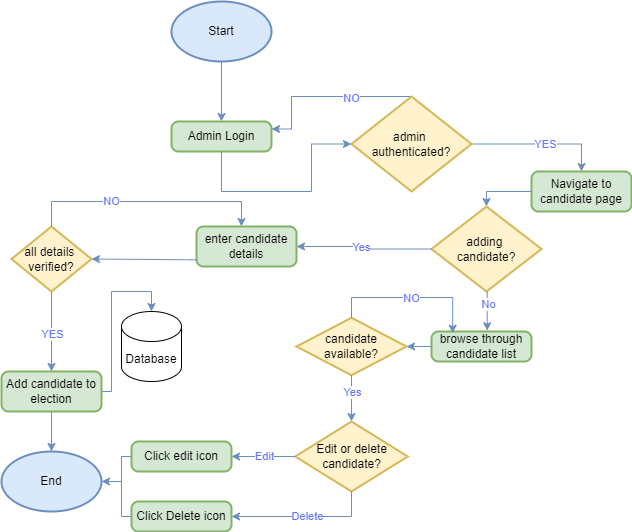

The diagram above was exported from draw.io. Its source (the exported page's mxGraphModel, read from the mxfile embedded in the PNG):
<mxGraphModel dx="1036" dy="606" grid="1" gridSize="10" guides="1" tooltips="1" connect="1" arrows="1" fold="1" page="1" pageScale="1" pageWidth="850" pageHeight="1100" math="0" shadow="0">
  <root>
    <mxCell id="0" />
    <mxCell id="1" parent="0" />
    <mxCell id="QSQTUVeYNhWMR4fLQW0t-1" style="edgeStyle=orthogonalEdgeStyle;rounded=0;orthogonalLoop=1;jettySize=auto;html=1;exitX=0.5;exitY=1;exitDx=0;exitDy=0;exitPerimeter=0;entryX=0.5;entryY=0;entryDx=0;entryDy=0;fillColor=#dae8fc;strokeColor=#6c8ebf;" edge="1" parent="1" source="QSQTUVeYNhWMR4fLQW0t-2" target="QSQTUVeYNhWMR4fLQW0t-3">
      <mxGeometry relative="1" as="geometry" />
    </mxCell>
    <mxCell id="QSQTUVeYNhWMR4fLQW0t-2" value="Start" style="strokeWidth=2;html=1;shape=mxgraph.flowchart.start_1;whiteSpace=wrap;fillColor=#dae8fc;strokeColor=#6c8ebf;" vertex="1" parent="1">
      <mxGeometry x="350" y="50" width="100" height="60" as="geometry" />
    </mxCell>
    <mxCell id="QSQTUVeYNhWMR4fLQW0t-3" value="Admin Login" style="rounded=1;whiteSpace=wrap;html=1;absoluteArcSize=1;arcSize=14;strokeWidth=2;fillColor=#d5e8d4;strokeColor=#82b366;" vertex="1" parent="1">
      <mxGeometry x="350" y="170" width="100" height="30" as="geometry" />
    </mxCell>
    <mxCell id="QSQTUVeYNhWMR4fLQW0t-4" style="edgeStyle=orthogonalEdgeStyle;rounded=0;orthogonalLoop=1;jettySize=auto;html=1;entryX=1;entryY=0.25;entryDx=0;entryDy=0;exitX=0.5;exitY=0;exitDx=0;exitDy=0;exitPerimeter=0;fillColor=#dae8fc;strokeColor=#6c8ebf;" edge="1" parent="1" source="QSQTUVeYNhWMR4fLQW0t-8" target="QSQTUVeYNhWMR4fLQW0t-3">
      <mxGeometry relative="1" as="geometry">
        <Array as="points">
          <mxPoint x="470" y="145" />
          <mxPoint x="470" y="178" />
        </Array>
      </mxGeometry>
    </mxCell>
    <mxCell id="QSQTUVeYNhWMR4fLQW0t-5" value="NO" style="edgeLabel;html=1;align=center;verticalAlign=middle;resizable=0;points=[];fontColor=#6675FF;" vertex="1" connectable="0" parent="QSQTUVeYNhWMR4fLQW0t-4">
      <mxGeometry x="-0.2981" y="1" relative="1" as="geometry">
        <mxPoint as="offset" />
      </mxGeometry>
    </mxCell>
    <mxCell id="QSQTUVeYNhWMR4fLQW0t-6" style="edgeStyle=orthogonalEdgeStyle;rounded=0;orthogonalLoop=1;jettySize=auto;html=1;exitX=1;exitY=0.5;exitDx=0;exitDy=0;exitPerimeter=0;entryX=0.5;entryY=0;entryDx=0;entryDy=0;fillColor=#dae8fc;strokeColor=#6c8ebf;" edge="1" parent="1" source="QSQTUVeYNhWMR4fLQW0t-8" target="QSQTUVeYNhWMR4fLQW0t-10">
      <mxGeometry relative="1" as="geometry">
        <mxPoint x="600" y="280" as="targetPoint" />
      </mxGeometry>
    </mxCell>
    <mxCell id="QSQTUVeYNhWMR4fLQW0t-7" value="&lt;font color=&quot;#6675ff&quot;&gt;YES&lt;/font&gt;" style="edgeLabel;html=1;align=center;verticalAlign=middle;resizable=0;points=[];" vertex="1" connectable="0" parent="QSQTUVeYNhWMR4fLQW0t-6">
      <mxGeometry x="0.058" relative="1" as="geometry">
        <mxPoint as="offset" />
      </mxGeometry>
    </mxCell>
    <mxCell id="QSQTUVeYNhWMR4fLQW0t-8" value="admin&amp;nbsp;&lt;div&gt;authenticated?&lt;/div&gt;" style="strokeWidth=2;html=1;shape=mxgraph.flowchart.decision;whiteSpace=wrap;fillColor=#fff2cc;strokeColor=#d6b656;" vertex="1" parent="1">
      <mxGeometry x="530" y="145" width="120" height="95" as="geometry" />
    </mxCell>
    <mxCell id="QSQTUVeYNhWMR4fLQW0t-9" style="edgeStyle=orthogonalEdgeStyle;rounded=0;orthogonalLoop=1;jettySize=auto;html=1;exitX=0.5;exitY=1;exitDx=0;exitDy=0;entryX=0;entryY=0.5;entryDx=0;entryDy=0;entryPerimeter=0;fillColor=#dae8fc;strokeColor=#6c8ebf;" edge="1" parent="1" source="QSQTUVeYNhWMR4fLQW0t-3" target="QSQTUVeYNhWMR4fLQW0t-8">
      <mxGeometry relative="1" as="geometry">
        <Array as="points">
          <mxPoint x="400" y="240" />
          <mxPoint x="490" y="240" />
          <mxPoint x="490" y="193" />
        </Array>
      </mxGeometry>
    </mxCell>
    <mxCell id="QSQTUVeYNhWMR4fLQW0t-10" value="Navigate to candidate page" style="rounded=1;whiteSpace=wrap;html=1;absoluteArcSize=1;arcSize=14;strokeWidth=2;fillColor=#d5e8d4;strokeColor=#82b366;" vertex="1" parent="1">
      <mxGeometry x="710" y="220" width="100" height="40" as="geometry" />
    </mxCell>
    <mxCell id="QSQTUVeYNhWMR4fLQW0t-11" value="enter candidate details" style="rounded=1;whiteSpace=wrap;html=1;absoluteArcSize=1;arcSize=14;strokeWidth=2;fillColor=#d5e8d4;strokeColor=#82b366;" vertex="1" parent="1">
      <mxGeometry x="375" y="275" width="100" height="40" as="geometry" />
    </mxCell>
    <mxCell id="QSQTUVeYNhWMR4fLQW0t-12" value="all details&amp;nbsp;&lt;div&gt;verified?&lt;/div&gt;" style="strokeWidth=2;html=1;shape=mxgraph.flowchart.decision;whiteSpace=wrap;fillColor=#fff2cc;strokeColor=#d6b656;" vertex="1" parent="1">
      <mxGeometry x="190" y="275" width="80" height="65" as="geometry" />
    </mxCell>
    <mxCell id="QSQTUVeYNhWMR4fLQW0t-13" style="edgeStyle=orthogonalEdgeStyle;rounded=0;orthogonalLoop=1;jettySize=auto;html=1;exitX=0;exitY=0.5;exitDx=0;exitDy=0;fillColor=#dae8fc;strokeColor=#6c8ebf;entryX=0.5;entryY=0;entryDx=0;entryDy=0;entryPerimeter=0;" edge="1" parent="1" source="QSQTUVeYNhWMR4fLQW0t-10" target="QSQTUVeYNhWMR4fLQW0t-21">
      <mxGeometry relative="1" as="geometry">
        <Array as="points">
          <mxPoint x="665" y="240" />
        </Array>
        <mxPoint x="410" y="230" as="sourcePoint" />
        <mxPoint x="770" y="400" as="targetPoint" />
      </mxGeometry>
    </mxCell>
    <mxCell id="QSQTUVeYNhWMR4fLQW0t-14" style="edgeStyle=orthogonalEdgeStyle;rounded=0;orthogonalLoop=1;jettySize=auto;html=1;exitX=0.5;exitY=0;exitDx=0;exitDy=0;exitPerimeter=0;fillColor=#dae8fc;strokeColor=#6c8ebf;" edge="1" parent="1" source="QSQTUVeYNhWMR4fLQW0t-12">
      <mxGeometry relative="1" as="geometry">
        <Array as="points">
          <mxPoint x="230" y="250" />
          <mxPoint x="420" y="250" />
          <mxPoint x="420" y="275" />
        </Array>
        <mxPoint x="220" y="267.5" as="sourcePoint" />
        <mxPoint x="420" y="275" as="targetPoint" />
      </mxGeometry>
    </mxCell>
    <mxCell id="QSQTUVeYNhWMR4fLQW0t-15" value="NO" style="edgeLabel;html=1;align=center;verticalAlign=middle;resizable=0;points=[];fontColor=#6675FF;" vertex="1" connectable="0" parent="QSQTUVeYNhWMR4fLQW0t-14">
      <mxGeometry x="-0.2981" y="1" relative="1" as="geometry">
        <mxPoint as="offset" />
      </mxGeometry>
    </mxCell>
    <mxCell id="QSQTUVeYNhWMR4fLQW0t-16" style="edgeStyle=orthogonalEdgeStyle;rounded=0;orthogonalLoop=1;jettySize=auto;html=1;exitX=0.005;exitY=0.832;exitDx=0;exitDy=0;entryX=1;entryY=0.5;entryDx=0;entryDy=0;fillColor=#dae8fc;strokeColor=#6c8ebf;entryPerimeter=0;exitPerimeter=0;" edge="1" parent="1" source="QSQTUVeYNhWMR4fLQW0t-11" target="QSQTUVeYNhWMR4fLQW0t-12">
      <mxGeometry relative="1" as="geometry">
        <Array as="points">
          <mxPoint x="370" y="308" />
        </Array>
        <mxPoint x="560" y="335" as="sourcePoint" />
        <mxPoint x="470" y="335" as="targetPoint" />
      </mxGeometry>
    </mxCell>
    <mxCell id="QSQTUVeYNhWMR4fLQW0t-17" value="Add candidate to election" style="rounded=1;whiteSpace=wrap;html=1;absoluteArcSize=1;arcSize=14;strokeWidth=2;fillColor=#d5e8d4;strokeColor=#82b366;" vertex="1" parent="1">
      <mxGeometry x="180" y="420" width="100" height="40" as="geometry" />
    </mxCell>
    <mxCell id="QSQTUVeYNhWMR4fLQW0t-18" value="Database" style="shape=cylinder3;whiteSpace=wrap;html=1;boundedLbl=1;backgroundOutline=1;size=15;" vertex="1" parent="1">
      <mxGeometry x="300" y="360" width="60" height="70" as="geometry" />
    </mxCell>
    <mxCell id="QSQTUVeYNhWMR4fLQW0t-19" style="edgeStyle=orthogonalEdgeStyle;rounded=0;orthogonalLoop=1;jettySize=auto;html=1;exitX=0.5;exitY=1;exitDx=0;exitDy=0;exitPerimeter=0;entryX=0.5;entryY=0;entryDx=0;entryDy=0;fillColor=#dae8fc;strokeColor=#6c8ebf;" edge="1" parent="1" source="QSQTUVeYNhWMR4fLQW0t-12" target="QSQTUVeYNhWMR4fLQW0t-17">
      <mxGeometry relative="1" as="geometry">
        <mxPoint x="610" y="310" as="targetPoint" />
        <mxPoint x="610" y="260" as="sourcePoint" />
      </mxGeometry>
    </mxCell>
    <mxCell id="QSQTUVeYNhWMR4fLQW0t-20" value="&lt;font color=&quot;#6675ff&quot;&gt;YES&lt;/font&gt;" style="edgeLabel;html=1;align=center;verticalAlign=middle;resizable=0;points=[];" vertex="1" connectable="0" parent="QSQTUVeYNhWMR4fLQW0t-19">
      <mxGeometry x="0.058" relative="1" as="geometry">
        <mxPoint as="offset" />
      </mxGeometry>
    </mxCell>
    <mxCell id="QSQTUVeYNhWMR4fLQW0t-21" value="adding&amp;nbsp;&lt;div&gt;candidate?&lt;/div&gt;" style="strokeWidth=2;html=1;shape=mxgraph.flowchart.decision;whiteSpace=wrap;fillColor=#fff2cc;strokeColor=#d6b656;" vertex="1" parent="1">
      <mxGeometry x="610" y="255" width="110" height="85" as="geometry" />
    </mxCell>
    <mxCell id="QSQTUVeYNhWMR4fLQW0t-22" style="edgeStyle=orthogonalEdgeStyle;rounded=0;orthogonalLoop=1;jettySize=auto;html=1;exitX=0;exitY=0.5;exitDx=0;exitDy=0;exitPerimeter=0;entryX=1;entryY=0.5;entryDx=0;entryDy=0;fillColor=#dae8fc;strokeColor=#6c8ebf;" edge="1" parent="1" source="QSQTUVeYNhWMR4fLQW0t-21" target="QSQTUVeYNhWMR4fLQW0t-11">
      <mxGeometry relative="1" as="geometry">
        <mxPoint x="770" y="217.5" as="targetPoint" />
        <mxPoint x="609.9999999999998" y="285" as="sourcePoint" />
      </mxGeometry>
    </mxCell>
    <mxCell id="QSQTUVeYNhWMR4fLQW0t-23" value="&lt;font color=&quot;#6675ff&quot;&gt;Yes&lt;/font&gt;" style="edgeLabel;html=1;align=center;verticalAlign=middle;resizable=0;points=[];" vertex="1" connectable="0" parent="QSQTUVeYNhWMR4fLQW0t-22">
      <mxGeometry x="0.058" relative="1" as="geometry">
        <mxPoint as="offset" />
      </mxGeometry>
    </mxCell>
    <mxCell id="QSQTUVeYNhWMR4fLQW0t-24" value="browse through candidate list" style="rounded=1;whiteSpace=wrap;html=1;absoluteArcSize=1;arcSize=14;strokeWidth=2;fillColor=#d5e8d4;strokeColor=#82b366;" vertex="1" parent="1">
      <mxGeometry x="610" y="380" width="100" height="30" as="geometry" />
    </mxCell>
    <mxCell id="QSQTUVeYNhWMR4fLQW0t-25" style="edgeStyle=orthogonalEdgeStyle;rounded=0;orthogonalLoop=1;jettySize=auto;html=1;exitX=0.5;exitY=1;exitDx=0;exitDy=0;fillColor=#dae8fc;strokeColor=#6c8ebf;entryX=0.557;entryY=-0.026;entryDx=0;entryDy=0;exitPerimeter=0;entryPerimeter=0;" edge="1" parent="1" source="QSQTUVeYNhWMR4fLQW0t-21" target="QSQTUVeYNhWMR4fLQW0t-24">
      <mxGeometry relative="1" as="geometry">
        <Array as="points">
          <mxPoint x="665" y="379" />
          <mxPoint x="666" y="379" />
        </Array>
        <mxPoint x="770" y="280" as="sourcePoint" />
        <mxPoint x="730" y="338" as="targetPoint" />
      </mxGeometry>
    </mxCell>
    <mxCell id="QSQTUVeYNhWMR4fLQW0t-26" value="&lt;font color=&quot;#6675ff&quot;&gt;No&lt;/font&gt;" style="edgeLabel;html=1;align=center;verticalAlign=middle;resizable=0;points=[];" vertex="1" connectable="0" parent="QSQTUVeYNhWMR4fLQW0t-25">
      <mxGeometry x="-0.4044" y="1" relative="1" as="geometry">
        <mxPoint as="offset" />
      </mxGeometry>
    </mxCell>
    <mxCell id="QSQTUVeYNhWMR4fLQW0t-27" style="edgeStyle=orthogonalEdgeStyle;rounded=0;orthogonalLoop=1;jettySize=auto;html=1;exitX=1;exitY=0.5;exitDx=0;exitDy=0;entryX=0.5;entryY=0;entryDx=0;entryDy=0;fillColor=#dae8fc;strokeColor=#6c8ebf;entryPerimeter=0;" edge="1" parent="1" source="QSQTUVeYNhWMR4fLQW0t-17" target="QSQTUVeYNhWMR4fLQW0t-18">
      <mxGeometry relative="1" as="geometry">
        <Array as="points">
          <mxPoint x="290" y="440" />
          <mxPoint x="290" y="340" />
          <mxPoint x="330" y="340" />
        </Array>
        <mxPoint x="385" y="318" as="sourcePoint" />
        <mxPoint x="280" y="318" as="targetPoint" />
      </mxGeometry>
    </mxCell>
    <mxCell id="QSQTUVeYNhWMR4fLQW0t-28" value="candidate&lt;div&gt;available?&lt;/div&gt;" style="strokeWidth=2;html=1;shape=mxgraph.flowchart.decision;whiteSpace=wrap;fillColor=#fff2cc;strokeColor=#d6b656;" vertex="1" parent="1">
      <mxGeometry x="475" y="366.25" width="110" height="57.5" as="geometry" />
    </mxCell>
    <mxCell id="QSQTUVeYNhWMR4fLQW0t-29" style="edgeStyle=orthogonalEdgeStyle;rounded=0;orthogonalLoop=1;jettySize=auto;html=1;exitX=0;exitY=0.5;exitDx=0;exitDy=0;fillColor=#dae8fc;strokeColor=#6c8ebf;entryX=1;entryY=0.5;entryDx=0;entryDy=0;entryPerimeter=0;" edge="1" parent="1" source="QSQTUVeYNhWMR4fLQW0t-24" target="QSQTUVeYNhWMR4fLQW0t-28">
      <mxGeometry relative="1" as="geometry">
        <Array as="points">
          <mxPoint x="600" y="395" />
          <mxPoint x="600" y="395" />
        </Array>
        <mxPoint x="670" y="360" as="sourcePoint" />
        <mxPoint x="670" y="390" as="targetPoint" />
      </mxGeometry>
    </mxCell>
    <mxCell id="QSQTUVeYNhWMR4fLQW0t-30" style="edgeStyle=orthogonalEdgeStyle;rounded=0;orthogonalLoop=1;jettySize=auto;html=1;fillColor=#dae8fc;strokeColor=#6c8ebf;entryX=0.212;entryY=0.056;entryDx=0;entryDy=0;entryPerimeter=0;exitX=0.5;exitY=0;exitDx=0;exitDy=0;exitPerimeter=0;" edge="1" parent="1" source="QSQTUVeYNhWMR4fLQW0t-28" target="QSQTUVeYNhWMR4fLQW0t-24">
      <mxGeometry relative="1" as="geometry">
        <Array as="points">
          <mxPoint x="530" y="346" />
          <mxPoint x="631" y="346" />
        </Array>
        <mxPoint x="520" y="366" as="sourcePoint" />
        <mxPoint x="610" y="346.12" as="targetPoint" />
      </mxGeometry>
    </mxCell>
    <mxCell id="QSQTUVeYNhWMR4fLQW0t-31" value="&lt;font color=&quot;#6675ff&quot;&gt;NO&lt;/font&gt;" style="edgeLabel;html=1;align=center;verticalAlign=middle;resizable=0;points=[];" vertex="1" connectable="0" parent="QSQTUVeYNhWMR4fLQW0t-30">
      <mxGeometry x="0.0227" relative="1" as="geometry">
        <mxPoint as="offset" />
      </mxGeometry>
    </mxCell>
    <mxCell id="QSQTUVeYNhWMR4fLQW0t-32" style="edgeStyle=orthogonalEdgeStyle;rounded=0;orthogonalLoop=1;jettySize=auto;html=1;exitX=0.5;exitY=1;exitDx=0;exitDy=0;fillColor=#dae8fc;strokeColor=#6c8ebf;exitPerimeter=0;entryX=0.5;entryY=0;entryDx=0;entryDy=0;entryPerimeter=0;" edge="1" parent="1" source="QSQTUVeYNhWMR4fLQW0t-28" target="QSQTUVeYNhWMR4fLQW0t-34">
      <mxGeometry relative="1" as="geometry">
        <Array as="points" />
        <mxPoint x="620" y="405" as="sourcePoint" />
        <mxPoint x="530" y="460" as="targetPoint" />
      </mxGeometry>
    </mxCell>
    <mxCell id="QSQTUVeYNhWMR4fLQW0t-33" value="&lt;font color=&quot;#6675ff&quot;&gt;Yes&lt;/font&gt;" style="edgeLabel;html=1;align=center;verticalAlign=middle;resizable=0;points=[];" vertex="1" connectable="0" parent="QSQTUVeYNhWMR4fLQW0t-32">
      <mxGeometry x="-0.2768" relative="1" as="geometry">
        <mxPoint as="offset" />
      </mxGeometry>
    </mxCell>
    <mxCell id="QSQTUVeYNhWMR4fLQW0t-34" value="Edit or delete candidate?" style="strokeWidth=2;html=1;shape=mxgraph.flowchart.decision;whiteSpace=wrap;fillColor=#fff2cc;strokeColor=#d6b656;" vertex="1" parent="1">
      <mxGeometry x="473.75" y="470" width="112.5" height="70" as="geometry" />
    </mxCell>
    <mxCell id="QSQTUVeYNhWMR4fLQW0t-35" style="edgeStyle=orthogonalEdgeStyle;rounded=0;orthogonalLoop=1;jettySize=auto;html=1;exitX=0;exitY=0.5;exitDx=0;exitDy=0;endArrow=none;endFill=0;strokeColor=#6C8EBF;" edge="1" parent="1" source="QSQTUVeYNhWMR4fLQW0t-36">
      <mxGeometry relative="1" as="geometry">
        <mxPoint x="300" y="540" as="targetPoint" />
      </mxGeometry>
    </mxCell>
    <mxCell id="QSQTUVeYNhWMR4fLQW0t-36" value="Click edit icon" style="rounded=1;whiteSpace=wrap;html=1;absoluteArcSize=1;arcSize=14;strokeWidth=2;fillColor=#d5e8d4;strokeColor=#82b366;" vertex="1" parent="1">
      <mxGeometry x="310" y="490" width="100" height="30" as="geometry" />
    </mxCell>
    <mxCell id="QSQTUVeYNhWMR4fLQW0t-37" style="edgeStyle=orthogonalEdgeStyle;rounded=0;orthogonalLoop=1;jettySize=auto;html=1;exitX=0;exitY=0.5;exitDx=0;exitDy=0;fillColor=#dae8fc;strokeColor=#6c8ebf;entryX=1;entryY=0.5;entryDx=0;entryDy=0;exitPerimeter=0;" edge="1" parent="1" source="QSQTUVeYNhWMR4fLQW0t-34" target="QSQTUVeYNhWMR4fLQW0t-36">
      <mxGeometry relative="1" as="geometry">
        <Array as="points">
          <mxPoint x="450" y="505" />
          <mxPoint x="450" y="505" />
        </Array>
        <mxPoint x="620" y="405" as="sourcePoint" />
        <mxPoint x="595" y="405" as="targetPoint" />
      </mxGeometry>
    </mxCell>
    <mxCell id="QSQTUVeYNhWMR4fLQW0t-38" value="&lt;font color=&quot;#6675ff&quot;&gt;Edit&lt;/font&gt;" style="edgeLabel;html=1;align=center;verticalAlign=middle;resizable=0;points=[];" vertex="1" connectable="0" parent="QSQTUVeYNhWMR4fLQW0t-37">
      <mxGeometry x="-0.037" y="-1" relative="1" as="geometry">
        <mxPoint as="offset" />
      </mxGeometry>
    </mxCell>
    <mxCell id="QSQTUVeYNhWMR4fLQW0t-39" value="Click Delete icon" style="rounded=1;whiteSpace=wrap;html=1;absoluteArcSize=1;arcSize=14;strokeWidth=2;fillColor=#d5e8d4;strokeColor=#82b366;" vertex="1" parent="1">
      <mxGeometry x="310" y="550" width="100" height="30" as="geometry" />
    </mxCell>
    <mxCell id="QSQTUVeYNhWMR4fLQW0t-40" style="edgeStyle=orthogonalEdgeStyle;rounded=0;orthogonalLoop=1;jettySize=auto;html=1;exitX=0.5;exitY=1;exitDx=0;exitDy=0;fillColor=#dae8fc;strokeColor=#6c8ebf;entryX=1;entryY=0.5;entryDx=0;entryDy=0;exitPerimeter=0;" edge="1" parent="1" source="QSQTUVeYNhWMR4fLQW0t-34" target="QSQTUVeYNhWMR4fLQW0t-39">
      <mxGeometry relative="1" as="geometry">
        <Array as="points">
          <mxPoint x="530" y="565" />
        </Array>
        <mxPoint x="478" y="565" as="sourcePoint" />
        <mxPoint x="595" y="465" as="targetPoint" />
      </mxGeometry>
    </mxCell>
    <mxCell id="QSQTUVeYNhWMR4fLQW0t-41" value="&lt;font color=&quot;#6675ff&quot;&gt;Delete&lt;/font&gt;" style="edgeLabel;html=1;align=center;verticalAlign=middle;resizable=0;points=[];" vertex="1" connectable="0" parent="QSQTUVeYNhWMR4fLQW0t-40">
      <mxGeometry x="-0.037" y="-1" relative="1" as="geometry">
        <mxPoint as="offset" />
      </mxGeometry>
    </mxCell>
    <mxCell id="QSQTUVeYNhWMR4fLQW0t-42" value="&lt;div&gt;End&lt;/div&gt;" style="strokeWidth=2;html=1;shape=mxgraph.flowchart.start_1;whiteSpace=wrap;fillColor=#dae8fc;strokeColor=#6c8ebf;" vertex="1" parent="1">
      <mxGeometry x="180" y="500" width="100" height="60" as="geometry" />
    </mxCell>
    <mxCell id="QSQTUVeYNhWMR4fLQW0t-43" style="edgeStyle=orthogonalEdgeStyle;rounded=0;orthogonalLoop=1;jettySize=auto;html=1;exitX=0.5;exitY=1;exitDx=0;exitDy=0;entryX=0.5;entryY=0;entryDx=0;entryDy=0;fillColor=#dae8fc;strokeColor=#6c8ebf;entryPerimeter=0;" edge="1" parent="1" source="QSQTUVeYNhWMR4fLQW0t-17" target="QSQTUVeYNhWMR4fLQW0t-42">
      <mxGeometry relative="1" as="geometry">
        <Array as="points" />
        <mxPoint x="205" y="476.97" as="sourcePoint" />
        <mxPoint x="100" y="489.97" as="targetPoint" />
      </mxGeometry>
    </mxCell>
    <mxCell id="QSQTUVeYNhWMR4fLQW0t-44" style="edgeStyle=orthogonalEdgeStyle;rounded=0;orthogonalLoop=1;jettySize=auto;html=1;exitX=0;exitY=0.5;exitDx=0;exitDy=0;entryX=1;entryY=0.5;entryDx=0;entryDy=0;entryPerimeter=0;strokeColor=#6C8EBF;" edge="1" parent="1" source="QSQTUVeYNhWMR4fLQW0t-39" target="QSQTUVeYNhWMR4fLQW0t-42">
      <mxGeometry relative="1" as="geometry">
        <Array as="points">
          <mxPoint x="300" y="565" />
          <mxPoint x="300" y="530" />
        </Array>
      </mxGeometry>
    </mxCell>
  </root>
</mxGraphModel>